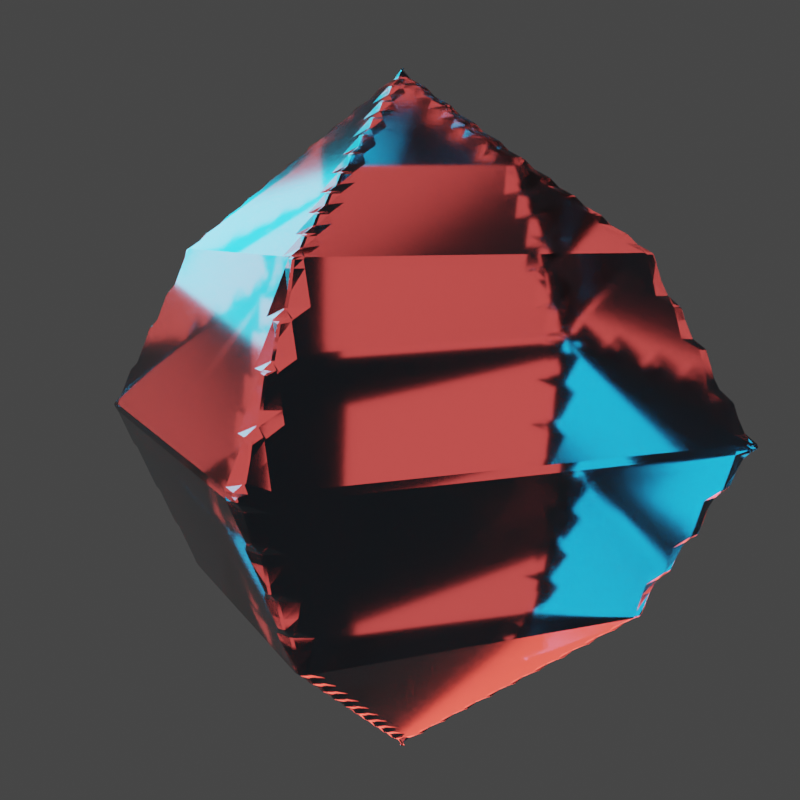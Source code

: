 # Source: crystal.blend  (saved by Blender 3.1.7; exported with 4.5.12 LTS)
import bpy
from mathutils import Matrix  # noqa: F401  (used for matrix-valued properties, if any)

bpy.ops.wm.read_factory_settings(use_empty=True)
scene = bpy.context.scene
scene.name = 'Scene'

# ---- collections
col_collection = bpy.data.collections.new('Collection'); scene.collection.children.link(col_collection)

# ---- materials (node trees are filled in below, after node groups)
mat_material = bpy.data.materials.new('Material')
mat_material.surface_render_method = 'BLENDED'
mat_material.blend_method = 'BLEND'
mat_material.alpha_threshold = 0.0
mat_material.use_transparent_shadow = False
mat_material.use_raytrace_refraction = True
mat_material.use_screen_refraction = True
mat_material.thickness_mode = 'SLAB'
mat_material.line_color = (0.0, 0.0, 0.0, 1.0)
mat_emission_dark = bpy.data.materials.new('emission-dark')
mat_emission_dark.use_transparent_shadow = False
mat_emission_light = bpy.data.materials.new('emission-light')
mat_emission_light.use_transparent_shadow = False

# ---- material node trees
mat_material.use_nodes = True; mat_material.node_tree.nodes.clear()
_N = mat_material.node_tree.nodes; _L = mat_material.node_tree.links
n0 = _N.new('ShaderNodeOutputMaterial'); n0.name = 'Material Output'; n0.location = (300, 300)
n1 = _N.new('ShaderNodeBsdfPrincipled'); n1.name = 'Principled BSDF'; n1.location = (10, 300)
n1.distribution = 'GGX'
n1.subsurface_method = 'RANDOM_WALK_SKIN'
n1.inputs[0].default_value = (0.08473, 0.1164, 0.1523, 1.0)
n1.inputs[2].default_value = 0.1
n1.inputs[3].default_value = 1.45
n1.inputs[18].default_value = 1.0
n1.inputs[27].default_value = (0.0, 0.0, 0.0, 1.0)
n1.inputs[28].default_value = 1.0
_L.new(n1.outputs[0], n0.inputs[0])
n0.is_active_output = True
mat_emission_dark.use_nodes = True; mat_emission_dark.node_tree.nodes.clear()
_N = mat_emission_dark.node_tree.nodes; _L = mat_emission_dark.node_tree.links
n0 = _N.new('ShaderNodeOutputMaterial'); n0.name = 'Material Output'; n0.location = (300, 300)
n1 = _N.new('ShaderNodeEmission'); n1.name = 'Emission'; n1.location = (10, 300)
n1.inputs[0].default_value = (0.0, 0.0, 0.0, 1.0)
_L.new(n1.outputs[0], n0.inputs[0])
n0.is_active_output = True
mat_emission_light.use_nodes = True; mat_emission_light.node_tree.nodes.clear()
_N = mat_emission_light.node_tree.nodes; _L = mat_emission_light.node_tree.links
n0 = _N.new('ShaderNodeOutputMaterial'); n0.name = 'Material Output'; n0.location = (300, 300)
n1 = _N.new('ShaderNodeEmission'); n1.name = 'Emission'; n1.location = (10, 300)
n1.inputs[0].default_value = (0.02188, 0.943, 1.0, 1.0)
_L.new(n1.outputs[0], n0.inputs[0])
n0.is_active_output = True

# ---- world
world_world = bpy.data.worlds.new('World'); scene.world = world_world
world_world.use_nodes = True; world_world.node_tree.nodes.clear()
_N = world_world.node_tree.nodes; _L = world_world.node_tree.links
n0 = _N.new('ShaderNodeOutputWorld'); n0.name = 'World Output'; n0.location = (300, 300)
n1 = _N.new('ShaderNodeBackground'); n1.name = 'Background'; n1.location = (10, 300)
n1.inputs[0].default_value = (0.05088, 0.05088, 0.05088, 1.0)
_L.new(n1.outputs[0], n0.inputs[0])
n0.is_active_output = True
world_world.color = (0.05088, 0.05088, 0.05088)
world_world.use_sun_shadow = False
world_world.sun_shadow_jitter_overblur = 0.0

# ---- cameras
cam_camera = bpy.data.cameras.new('Camera')
cam_camera.clip_end = 100.0
cam_camera.ortho_scale = 7.314

# ---- lights
light_light = bpy.data.lights.new('Light', 'POINT')
light_light.color = (0.05295, 1.0, 0.1709)
light_light.transmission_factor = 0.0
light_light.energy = 100.0
light_light.shadow_maximum_resolution = 0.006
light_light.use_absolute_resolution = True
light_area = bpy.data.lights.new('Area', 'AREA')
light_area.color = (0.01407, 0.6163, 1.0)
light_area.transmission_factor = 0.0
light_area.energy = 392.7
light_area.shadow_soft_size = 3.748
light_area.shadow_maximum_resolution = 0.006
light_area.use_absolute_resolution = True
light_area.size = 3.748
light_area.size_y = 1.0
light_area_001 = bpy.data.lights.new('Area.001', 'AREA')
light_area_001.color = (1.0, 0.06796, 0.04625)
light_area_001.transmission_factor = 0.0
light_area_001.energy = 392.7
light_area_001.shadow_soft_size = 3.906
light_area_001.shadow_maximum_resolution = 0.006
light_area_001.use_absolute_resolution = True
light_area_001.size = 3.906
light_area_001.size_y = 1.0

# ---- meshes
me_cube = bpy.data.meshes.new('Cube')
me_cube.from_pydata([(1.0, 1.0, 1.0), (1.0, -1.0, 1.0), (-1.0, 1.0, 1.0), (-1.0, -1.0, 1.0), (1.418, 1.418, 0.0), (-1.418, -1.418, 0.0), (1.418, -1.418, 0.0), (-1.418, 1.418, 0.0), (0.0, 0.0, 2.0)], [], [(6, 1, 3, 5), (5, 3, 2, 7), (4, 0, 1, 6), (7, 2, 0, 4), (0, 2, 8), (2, 3, 8), (3, 1, 8), (1, 0, 8)])
_uv = me_cube.uv_layers.new(name='UVMap')
_uv.uv.foreach_set('vector', [0.5, 0.75, 0.625, 0.75, 0.625, 1.0, 0.5, 1.0, 0.5, 0.0, 0.625, 0.0, 0.625, 0.25, 0.5, 0.25, 0.5, 0.5, 0.625, 0.5, 0.625, 0.75, 0.5, 0.75, 0.5, 0.25, 0.625, 0.25, 0.625, 0.5, 0.5, 0.5, 0.625, 0.5, 0.875, 0.5, 0.75, 0.625, 0.875, 0.5, 0.875, 0.75, 0.75, 0.625, 0.875, 0.75, 0.625, 0.75, 0.75, 0.625, 0.625, 0.75, 0.625, 0.5, 0.75, 0.625])
me_cube.materials.append(mat_material)
me_cube.use_remesh_preserve_volume = False
me_cube.use_remesh_preserve_attributes = False
me_cube.use_mirror_vertex_groups = False
me_cube.update()
me_cube_001 = bpy.data.meshes.new('Cube.001')
me_cube_001.from_pydata([(0.0, -0.07024, -0.4094), (0.0, -0.4094, -0.07024), (-0.3391, 0.1696, -0.1696), (-0.3391, -0.1696, 0.1696), (0.3391, 0.1696, -0.1696), (0.3391, -0.1696, 0.1696), (0.0, 0.4094, 0.07024), (0.0, 0.07024, 0.4094)], [], [(0, 1, 3, 2), (2, 3, 7, 6), (6, 7, 5, 4), (4, 5, 1, 0), (2, 6, 4, 0), (7, 3, 1, 5)])
_uv = me_cube_001.uv_layers.new(name='UVMap')
_uv.uv.foreach_set('vector', [0.375, 0.0, 0.625, 0.0, 0.625, 0.25, 0.375, 0.25, 0.375, 0.25, 0.625, 0.25, 0.625, 0.5, 0.375, 0.5, 0.375, 0.5, 0.625, 0.5, 0.625, 0.75, 0.375, 0.75, 0.375, 0.75, 0.625, 0.75, 0.625, 1.0, 0.375, 1.0, 0.125, 0.5, 0.375, 0.5, 0.375, 0.75, 0.125, 0.75, 0.625, 0.5, 0.875, 0.5, 0.875, 0.75, 0.625, 0.75])
me_cube_001.materials.append(mat_emission_dark)
me_cube_001.materials.append(mat_emission_light)
me_cube_001.use_remesh_fix_poles = True
me_cube_001.use_remesh_preserve_attributes = False
me_cube_001.update()

# ---- objects
ob_cube = bpy.data.objects.new('Cube', me_cube)
ob_light = bpy.data.objects.new('Light', light_light)
ob_camera = bpy.data.objects.new('Camera', cam_camera)
ob_area = bpy.data.objects.new('Area', light_area)
ob_area_001 = bpy.data.objects.new('Area.001', light_area_001)
ob_cube_001 = bpy.data.objects.new('Cube.001', me_cube_001)

# ---- transforms, parenting, visibility, modifiers, constraints
ob_cube.location = (0.0, 0.0, 0.0)
ob_cube.rotation_euler = (0.0, 0.0, 3.272)
ob_cube.lock_rotations_4d = False
ob_cube.empty_display_type = 'ARROWS'
ob_cube.lineart.crease_threshold = 0.0
_m = ob_cube.modifiers.new('Mirror', 'MIRROR')
_m.use_axis = (False, False, True)
_m.use_clip = True
_m = ob_cube.modifiers.new('Remesh', 'REMESH')
_m = ob_cube.modifiers.new('Bevel', 'BEVEL')
_m.width = 0.01
_m.width_pct = 0.01
ob_light.location = (0.0, 0.0, 0.0)
ob_light.rotation_euler = (0.6503, 0.05522, 1.866)
ob_light.lock_rotations_4d = False
ob_light.empty_display_type = 'ARROWS'
ob_light.color = (0.0, 0.0, 0.0, 0.0)
ob_light.hide_render = True
ob_light.lineart.crease_threshold = 0.0
ob_camera.location = (-1.869, -6.103, 1.152)
ob_camera.rotation_euler = (1.413, -4.419e-07, -0.2951)
ob_camera.lock_rotations_4d = False
ob_camera.empty_display_type = 'ARROWS'
ob_camera.color = (0.0, 0.0, 0.0, 0.0)
ob_camera.display_type = 'WIRE'
ob_camera.lineart.crease_threshold = 0.0
ob_area.location = (-2.52, 3.323, 2.981)
ob_area.rotation_euler = (3.026, -2.057, -3.927)
ob_area_001.location = (1.53, 1.544, -1.708)
ob_area_001.rotation_euler = (2.76, -0.8424, -5.0)
ob_cube_001.location = (0.0, 0.0, 0.0)
ob_cube_001.hide_render = True
_m = ob_cube_001.modifiers.new('Bevel', 'BEVEL')
_m.width = 0.04
_m.width_pct = 0.04
_m.material = 1

# ---- collection membership
col_collection.objects.link(ob_cube)
col_collection.objects.link(ob_light)
col_collection.objects.link(ob_camera)
col_collection.objects.link(ob_area)
col_collection.objects.link(ob_area_001)
col_collection.objects.link(ob_cube_001)

# ---- scene / render settings (as saved in the file)
scene.camera = ob_camera
scene.frame_start = 1; scene.frame_end = 96; scene.frame_set(51)
scene.render.engine = 'BLENDER_EEVEE_NEXT'
scene.render.image_settings.file_format = 'FFMPEG'
scene.render.image_settings.color_mode = 'RGB'
scene.render.resolution_x = 1080
scene.render.film_transparent = True
scene.cycles.sampling_pattern = 'TABULATED_SOBOL'
scene.cycles.use_light_tree = False
scene.eevee.use_raytracing = True
scene.view_settings.view_transform = 'Filmic'
bpy.context.view_layer.update()
